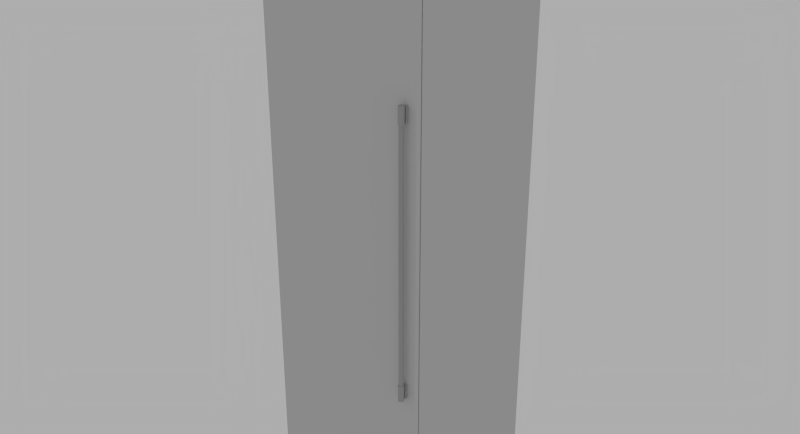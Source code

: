 # Source: Thermador_T24IR800SP.Blend  (saved by Blender 2.76.0; exported with 4.5.12 LTS)
import bpy
from mathutils import Matrix  # noqa: F401  (used for matrix-valued properties, if any)

bpy.ops.wm.read_factory_settings(use_empty=True)
scene = bpy.context.scene
scene.name = 'Scene'

# ---- collections
col_collection_1 = bpy.data.collections.new('Collection 1'); scene.collection.children.link(col_collection_1)

# ---- materials (node trees are filled in below, after node groups)
mat_4 = bpy.data.materials.new('*4')
mat_4.alpha_threshold = 0.0
mat_4.roughness = 0.5
mat_color_003_1 = bpy.data.materials.new('[Color_003]1')
mat_color_003_1.alpha_threshold = 0.0
mat_color_003_1.roughness = 0.5

# ---- node groups
ng_blendupshader = bpy.data.node_groups.new('BlendUpShader', 'ShaderNodeTree')
_s = ng_blendupshader.interface.new_socket(name='out', in_out='OUTPUT', socket_type='NodeSocketShader')
_s = ng_blendupshader.interface.new_socket(name='Color', in_out='INPUT', socket_type='NodeSocketColor')
_s.default_value = (0.4793, 0.4793, 0.4793, 1.0)
_s = ng_blendupshader.interface.new_socket(name='Transparency', in_out='INPUT', socket_type='NodeSocketFloat')
_s.subtype = 'FACTOR'
_s.default_value = 1.0
_s.min_value = 0.0
_s.max_value = 1.0
_s = ng_blendupshader.interface.new_socket(name='Roughness', in_out='INPUT', socket_type='NodeSocketFloat')
_s.subtype = 'FACTOR'
_s.min_value = 0.0
_s.max_value = 1.0
_s = ng_blendupshader.interface.new_socket(name='Normal Map', in_out='INPUT', socket_type='NodeSocketVector')
_s.min_value = -1.0
_s.max_value = 1.0
_N = ng_blendupshader.nodes; _L = ng_blendupshader.links
n0 = _N.new('ShaderNodeBsdfTransparent'); n0.name = 'Transparent BSDF'; n0.location = (-93, 23)
n1 = _N.new('ShaderNodeMixShader'); n1.name = 'Mix Shader'; n1.location = (158, -18)
n2 = _N.new('NodeGroupOutput'); n2.name = 'Group Output'; n2.location = (393, -23)
n3 = _N.new('ShaderNodeBsdfDiffuse'); n3.name = 'Diffuse BSDF'; n3.location = (-99, -140)
n4 = _N.new('NodeGroupInput'); n4.name = 'Group Input'; n4.location = (-363, -20)
_L.new(n4.outputs[1], n1.inputs[0])
_L.new(n1.outputs[0], n2.inputs[0])
_L.new(n0.outputs[0], n1.inputs[1])
_L.new(n4.outputs[0], n3.inputs[0])
_L.new(n4.outputs[2], n3.inputs[1])
_L.new(n4.outputs[3], n3.inputs[2])
_L.new(n3.outputs[0], n1.inputs[2])
n2.is_active_output = True

# ---- material node trees
mat_4.use_nodes = True; mat_4.node_tree.nodes.clear()
_N = mat_4.node_tree.nodes; _L = mat_4.node_tree.links
n0 = _N.new('ShaderNodeOutputMaterial'); n0.name = 'Material Output'; n0.location = (600, 0)
n1 = _N.new('ShaderNodeGroup'); n1.name = 'Group'; n1.location = (0, 150)
n1.node_tree = ng_blendupshader
n1.inputs[0].default_value = (0.6038, 0.6038, 0.6038, 1.0)
n1.inputs[1].default_value = 1.0
n1.inputs[2].default_value = 0.0
n1.inputs[3].default_value = (0.0, 0.0, 0.0)
_L.new(n1.outputs[0], n0.inputs[0])
n0.is_active_output = True
mat_color_003_1.use_nodes = True; mat_color_003_1.node_tree.nodes.clear()
_N = mat_color_003_1.node_tree.nodes; _L = mat_color_003_1.node_tree.links
n0 = _N.new('ShaderNodeOutputMaterial'); n0.name = 'Material Output'; n0.location = (600, 0)
n1 = _N.new('ShaderNodeGroup'); n1.name = 'Group'; n1.location = (0, 150)
n1.node_tree = ng_blendupshader
n1.inputs[0].default_value = (0.402, 0.402, 0.402, 1.0)
n1.inputs[1].default_value = 1.0
n1.inputs[2].default_value = 0.0
n1.inputs[3].default_value = (0.0, 0.0, 0.0)
_L.new(n1.outputs[0], n0.inputs[0])
n0.is_active_output = True

# ---- world
world_world = bpy.data.worlds.new('World'); scene.world = world_world
world_world.use_nodes = True; world_world.node_tree.nodes.clear()
_N = world_world.node_tree.nodes; _L = world_world.node_tree.links
n0 = _N.new('ShaderNodeOutputWorld'); n0.name = 'World Output'; n0.location = (300, 300)
n1 = _N.new('ShaderNodeBackground'); n1.name = 'Background'; n1.location = (10, 300)
n1.inputs[0].default_value = (0.42, 0.42, 0.42, 1.0)
_L.new(n1.outputs[0], n0.inputs[0])
n0.is_active_output = True
world_world.color = (0.05088, 0.05088, 0.05088)
world_world.use_sun_shadow = False
world_world.sun_shadow_jitter_overblur = 0.0
world_world.cycles.sampling_method = 'NONE'
world_world.cycles.sample_map_resolution = 256

# ---- meshes
me_base_point = bpy.data.meshes.new('Base Point')
me_base_point.from_pydata([(0.0, 0.0, 0.0)], [], [])
me_base_point.use_remesh_preserve_volume = False
me_base_point.use_remesh_preserve_attributes = False
me_base_point.use_mirror_vertex_groups = False
me_base_point.update()
me_cage = bpy.data.meshes.new('CAGE')
me_cage.from_pydata([(0.0, 0.0, 0.0), (0.0, -0.64, 0.0), (0.603, -0.64, 0.0), (0.603, 0.0, 0.0), (0.0, 0.0, 2.134), (0.0, -0.64, 2.134), (0.603, -0.64, 2.134), (0.603, 0.0, 2.134)], [], [(0, 1, 2, 3), (4, 7, 6, 5), (0, 4, 5, 1), (1, 5, 6, 2), (2, 6, 7, 3), (4, 0, 3, 7)])
me_cage.use_remesh_preserve_volume = False
me_cage.use_remesh_preserve_attributes = False
me_cage.use_mirror_vertex_groups = False
me_cage.update()
me_mesh = bpy.data.meshes.new('mesh')
me_mesh.from_pydata([(0.6057, -0.6089, 0.102), (0.002656, -0.6089, 0.102), (0.002656, -0.5899, 0.102), (0.6057, -0.5899, 0.102), (0.6057, -0.6089, 2.134), (0.002656, -0.6089, 2.134), (0.002656, -0.5899, 2.134), (0.6057, -0.5899, 2.134), (0.6057, -0.5849, 2.134), (0.6057, 0.001126, 2.134), (0.002656, 0.001126, 2.134), (0.002656, -0.5849, 2.134), (0.6057, -0.5849, 0.181), (0.6057, -0.5179, 0.181), (0.6057, -0.5179, 0.0), (0.6057, 0.001126, 0.0), (0.002656, 0.001126, 0.0), (0.002656, -0.5179, 0.0), (0.002656, -0.5179, 0.181), (0.002656, -0.5849, 0.181), (0.007656, -0.5849, 2.129), (0.6007, -0.5849, 2.129), (0.6007, -0.5849, 0.181), (0.007656, -0.5849, 0.181), (0.6007, -0.5899, 0.181), (0.007656, -0.5899, 0.181), (0.6007, -0.5899, 2.129), (0.007656, -0.5899, 2.129), (0.5755, -0.6306, 0.608), (0.5751, -0.6323, 0.608), (0.5743, -0.6339, 0.608), (0.5733, -0.6353, 0.608), (0.5721, -0.6365, 0.608), (0.5707, -0.6375, 0.608), (0.5691, -0.6383, 0.608), (0.5674, -0.6387, 0.608), (0.5657, -0.6389, 0.608), (0.5639, -0.6387, 0.608), (0.5622, -0.6383, 0.608), (0.5607, -0.6375, 0.608), (0.5592, -0.6365, 0.608), (0.558, -0.6353, 0.608), (0.557, -0.6339, 0.608), (0.5563, -0.6323, 0.608), (0.5558, -0.6306, 0.608), (0.5557, -0.6289, 0.608), (0.5558, -0.6271, 0.608), (0.5563, -0.6255, 0.608), (0.557, -0.6239, 0.608), (0.558, -0.6224, 0.608), (0.5592, -0.6212, 0.608), (0.5607, -0.6202, 0.608), (0.5622, -0.6195, 0.608), (0.5639, -0.619, 0.608), (0.5657, -0.6189, 0.608), (0.5674, -0.619, 0.608), (0.5691, -0.6195, 0.608), (0.5707, -0.6202, 0.608), (0.5721, -0.6212, 0.608), (0.5733, -0.6224, 0.608), (0.5743, -0.6239, 0.608), (0.5751, -0.6255, 0.608), (0.5755, -0.6271, 0.608), (0.5757, -0.6289, 0.608), (0.5755, -0.6306, 0.668), (0.5757, -0.6289, 0.668), (0.5755, -0.6271, 0.668), (0.5751, -0.6255, 0.668), (0.5743, -0.6239, 0.668), (0.5733, -0.6224, 0.668), (0.5721, -0.6212, 0.668), (0.5707, -0.6202, 0.668), (0.5691, -0.6195, 0.668), (0.5674, -0.619, 0.668), (0.5657, -0.6189, 0.668), (0.5639, -0.619, 0.668), (0.5622, -0.6195, 0.668), (0.5607, -0.6202, 0.668), (0.5592, -0.6212, 0.668), (0.558, -0.6224, 0.668), (0.557, -0.6239, 0.668), (0.5563, -0.6255, 0.668), (0.5558, -0.6271, 0.668), (0.5557, -0.6289, 0.668), (0.5558, -0.6306, 0.668), (0.5563, -0.6323, 0.668), (0.557, -0.6339, 0.668), (0.558, -0.6353, 0.668), (0.5592, -0.6365, 0.668), (0.5607, -0.6375, 0.668), (0.5622, -0.6383, 0.668), (0.5639, -0.6387, 0.668), (0.5657, -0.6389, 0.668), (0.5674, -0.6387, 0.668), (0.5691, -0.6383, 0.668), (0.5707, -0.6375, 0.668), (0.5721, -0.6365, 0.668), (0.5733, -0.6353, 0.668), (0.5743, -0.6339, 0.668), (0.5751, -0.6323, 0.668), (0.5735, -0.6303, 0.668), (0.5732, -0.6316, 0.668), (0.5726, -0.6329, 0.668), (0.5718, -0.634, 0.668), (0.5708, -0.635, 0.668), (0.5697, -0.6358, 0.668), (0.5684, -0.6364, 0.668), (0.567, -0.6368, 0.668), (0.5657, -0.6369, 0.668), (0.5643, -0.6368, 0.668), (0.5629, -0.6364, 0.668), (0.5617, -0.6358, 0.668), (0.5605, -0.635, 0.668), (0.5595, -0.634, 0.668), (0.5587, -0.6329, 0.668), (0.5581, -0.6316, 0.668), (0.5578, -0.6303, 0.668), (0.5577, -0.6289, 0.668), (0.5578, -0.6275, 0.668), (0.5581, -0.6261, 0.668), (0.5587, -0.6249, 0.668), (0.5595, -0.6237, 0.668), (0.5605, -0.6227, 0.668), (0.5617, -0.6219, 0.668), (0.5629, -0.6214, 0.668), (0.5643, -0.621, 0.668), (0.5657, -0.6209, 0.668), (0.567, -0.621, 0.668), (0.5684, -0.6214, 0.668), (0.5697, -0.6219, 0.668), (0.5708, -0.6227, 0.668), (0.5718, -0.6237, 0.668), (0.5726, -0.6249, 0.668), (0.5732, -0.6261, 0.668), (0.5735, -0.6275, 0.668), (0.5737, -0.6289, 0.668), (0.5735, -0.6303, 1.568), (0.5737, -0.6289, 1.568), (0.5735, -0.6275, 1.568), (0.5732, -0.6261, 1.568), (0.5726, -0.6249, 1.568), (0.5718, -0.6237, 1.568), (0.5708, -0.6227, 1.568), (0.5697, -0.6219, 1.568), (0.5684, -0.6214, 1.568), (0.567, -0.621, 1.568), (0.5657, -0.6209, 1.568), (0.5643, -0.621, 1.568), (0.5629, -0.6214, 1.568), (0.5617, -0.6219, 1.568), (0.5605, -0.6227, 1.568), (0.5595, -0.6237, 1.568), (0.5587, -0.6249, 1.568), (0.5581, -0.6261, 1.568), (0.5578, -0.6275, 1.568), (0.5577, -0.6289, 1.568), (0.5578, -0.6303, 1.568), (0.5581, -0.6316, 1.568), (0.5587, -0.6329, 1.568), (0.5595, -0.634, 1.568), (0.5605, -0.635, 1.568), (0.5617, -0.6358, 1.568), (0.5629, -0.6364, 1.568), (0.5643, -0.6368, 1.568), (0.5657, -0.6369, 1.568), (0.567, -0.6368, 1.568), (0.5684, -0.6364, 1.568), (0.5697, -0.6358, 1.568), (0.5708, -0.635, 1.568), (0.5718, -0.634, 1.568), (0.5726, -0.6329, 1.568), (0.5732, -0.6316, 1.568), (0.5755, -0.6306, 1.568), (0.5751, -0.6323, 1.568), (0.5743, -0.6339, 1.568), (0.5733, -0.6353, 1.568), (0.5721, -0.6365, 1.568), (0.5707, -0.6375, 1.568), (0.5691, -0.6383, 1.568), (0.5674, -0.6387, 1.568), (0.5657, -0.6389, 1.568), (0.5639, -0.6387, 1.568), (0.5622, -0.6383, 1.568), (0.5607, -0.6375, 1.568), (0.5592, -0.6365, 1.568), (0.558, -0.6353, 1.568), (0.557, -0.6339, 1.568), (0.5563, -0.6323, 1.568), (0.5558, -0.6306, 1.568), (0.5557, -0.6289, 1.568), (0.5558, -0.6271, 1.568), (0.5563, -0.6255, 1.568), (0.557, -0.6239, 1.568), (0.558, -0.6224, 1.568), (0.5592, -0.6212, 1.568), (0.5607, -0.6202, 1.568), (0.5622, -0.6195, 1.568), (0.5639, -0.619, 1.568), (0.5657, -0.6189, 1.568), (0.5674, -0.619, 1.568), (0.5691, -0.6195, 1.568), (0.5707, -0.6202, 1.568), (0.5721, -0.6212, 1.568), (0.5733, -0.6224, 1.568), (0.5743, -0.6239, 1.568), (0.5751, -0.6255, 1.568), (0.5755, -0.6271, 1.568), (0.5757, -0.6289, 1.568), (0.5755, -0.6306, 1.628), (0.5757, -0.6289, 1.628), (0.5755, -0.6271, 1.628), (0.5751, -0.6255, 1.628), (0.5743, -0.6239, 1.628), (0.5733, -0.6224, 1.628), (0.5721, -0.6212, 1.628), (0.5707, -0.6202, 1.628), (0.5691, -0.6195, 1.628), (0.5674, -0.619, 1.628), (0.5657, -0.6189, 1.628), (0.5639, -0.619, 1.628), (0.5622, -0.6195, 1.628), (0.5607, -0.6202, 1.628), (0.5592, -0.6212, 1.628), (0.558, -0.6224, 1.628), (0.557, -0.6239, 1.628), (0.5563, -0.6255, 1.628), (0.5558, -0.6271, 1.628), (0.5557, -0.6289, 1.628), (0.5558, -0.6306, 1.628), (0.5563, -0.6323, 1.628), (0.557, -0.6339, 1.628), (0.558, -0.6353, 1.628), (0.5592, -0.6365, 1.628), (0.5607, -0.6375, 1.628), (0.5622, -0.6383, 1.628), (0.5639, -0.6387, 1.628), (0.5657, -0.6389, 1.628), (0.5674, -0.6387, 1.628), (0.5691, -0.6383, 1.628), (0.5707, -0.6375, 1.628), (0.5721, -0.6365, 1.628), (0.5733, -0.6353, 1.628), (0.5743, -0.6339, 1.628), (0.5751, -0.6323, 1.628), (0.5757, -0.6189, 0.613), (0.5557, -0.6189, 0.613), (0.5557, -0.6089, 0.613), (0.5757, -0.6089, 0.613), (0.5557, -0.6189, 0.663), (0.5757, -0.6189, 0.663), (0.5757, -0.6089, 0.663), (0.5557, -0.6089, 0.663), (0.5757, -0.6189, 1.573), (0.5557, -0.6189, 1.573), (0.5557, -0.6089, 1.573), (0.5757, -0.6089, 1.573), (0.5557, -0.6189, 1.623), (0.5757, -0.6189, 1.623), (0.5757, -0.6089, 1.623), (0.5557, -0.6089, 1.623)], [], [(3, 0, 1, 2), (4, 5, 1, 0), (6, 2, 1, 5), (6, 7, 3, 2), (3, 7, 4, 0), (4, 7, 6, 5), (8, 9, 10, 11), (15, 9, 8, 12, 13, 14), (10, 9, 15, 16), (10, 16, 17, 18, 19, 11), (8, 11, 19, 23, 20, 21, 22, 12), (13, 12, 22, 24, 25, 23, 19, 18), (13, 18, 17, 14), (15, 14, 17, 16), (26, 21, 20, 27), (22, 21, 26, 24), (20, 23, 25, 27), (26, 27, 25, 24), (46, 47, 48, 49, 50, 51, 52, 53, 54, 55, 56, 57, 58, 59, 60, 61, 62, 63, 28, 29, 30, 31, 32, 33, 34, 35, 36, 37, 38, 39, 40, 41, 42, 43, 44, 45), (84, 85, 86, 87, 88, 89, 90, 91, 92, 93, 94, 95, 96, 97, 98, 99, 64, 65, 66, 67, 68, 69, 70, 71, 72, 73, 74, 75, 76, 77, 78, 79, 80, 81, 82, 83), (63, 65, 64, 28), (62, 66, 65, 63), (61, 67, 66, 62), (60, 68, 67, 61), (59, 69, 68, 60), (58, 70, 69, 59), (71, 70, 58, 57), (72, 71, 57, 56), (73, 72, 56, 55), (74, 73, 55, 54), (75, 74, 54, 53), (76, 75, 53, 52), (77, 76, 52, 51), (78, 77, 51, 50), (78, 50, 49, 79), (79, 49, 48, 80), (80, 48, 47, 81), (81, 47, 46, 82), (82, 46, 45, 83), (83, 45, 44, 84), (84, 44, 43, 85), (85, 43, 42, 86), (86, 42, 41, 87), (87, 41, 40, 88), (89, 88, 40, 39), (90, 89, 39, 38), (91, 90, 38, 37), (92, 91, 37, 36), (93, 92, 36, 35), (94, 93, 35, 34), (95, 94, 34, 33), (96, 95, 33, 32), (31, 97, 96, 32), (30, 98, 97, 31), (29, 99, 98, 30), (28, 64, 99, 29), (118, 119, 120, 121, 122, 123, 124, 125, 126, 127, 128, 129, 130, 131, 132, 133, 134, 135, 100, 101, 102, 103, 104, 105, 106, 107, 108, 109, 110, 111, 112, 113, 114, 115, 116, 117), (156, 157, 158, 159, 160, 161, 162, 163, 164, 165, 166, 167, 168, 169, 170, 171, 136, 137, 138, 139, 140, 141, 142, 143, 144, 145, 146, 147, 148, 149, 150, 151, 152, 153, 154, 155), (135, 137, 136, 100), (134, 138, 137, 135), (133, 139, 138, 134), (132, 140, 139, 133), (131, 141, 140, 132), (130, 142, 141, 131), (143, 142, 130, 129), (144, 143, 129, 128), (145, 144, 128, 127), (146, 145, 127, 126), (147, 146, 126, 125), (148, 147, 125, 124), (149, 148, 124, 123), (150, 149, 123, 122), (150, 122, 121, 151), (151, 121, 120, 152), (152, 120, 119, 153), (153, 119, 118, 154), (154, 118, 117, 155), (155, 117, 116, 156), (156, 116, 115, 157), (157, 115, 114, 158), (158, 114, 113, 159), (159, 113, 112, 160), (161, 160, 112, 111), (162, 161, 111, 110), (163, 162, 110, 109), (164, 163, 109, 108), (165, 164, 108, 107), (166, 165, 107, 106), (167, 166, 106, 105), (168, 167, 105, 104), (103, 169, 168, 104), (102, 170, 169, 103), (101, 171, 170, 102), (100, 136, 171, 101), (190, 191, 192, 193, 194, 195, 196, 197, 198, 199, 200, 201, 202, 203, 204, 205, 206, 207, 172, 173, 174, 175, 176, 177, 178, 179, 180, 181, 182, 183, 184, 185, 186, 187, 188, 189), (228, 229, 230, 231, 232, 233, 234, 235, 236, 237, 238, 239, 240, 241, 242, 243, 208, 209, 210, 211, 212, 213, 214, 215, 216, 217, 218, 219, 220, 221, 222, 223, 224, 225, 226, 227), (207, 209, 208, 172), (206, 210, 209, 207), (205, 211, 210, 206), (204, 212, 211, 205), (203, 213, 212, 204), (202, 214, 213, 203), (215, 214, 202, 201), (222, 194, 193, 223), (223, 193, 192, 224), (224, 192, 191, 225), (225, 191, 190, 226), (226, 190, 189, 227), (227, 189, 188, 228), (228, 188, 187, 229), (229, 187, 186, 230), (230, 186, 185, 231), (231, 185, 184, 232), (233, 232, 184, 183), (234, 233, 183, 182), (235, 234, 182, 181), (236, 235, 181, 180), (237, 236, 180, 179), (238, 237, 179, 178), (239, 238, 178, 177), (240, 239, 177, 176), (175, 241, 240, 176), (174, 242, 241, 175), (173, 243, 242, 174), (172, 208, 243, 173), (247, 244, 245, 246), (249, 250, 251, 248), (249, 248, 245, 244), (247, 250, 249, 244), (251, 250, 247, 246), (251, 246, 245, 248), (255, 252, 253, 254), (257, 258, 259, 256), (257, 256, 253, 252), (255, 258, 257, 252), (259, 258, 255, 254), (259, 254, 253, 256), (216, 215, 201, 200), (217, 216, 200, 199), (218, 217, 199, 198), (219, 218, 198, 197), (220, 219, 197, 196), (221, 220, 196, 195), (222, 221, 195, 194)])
me_mesh.polygons.foreach_set('use_smooth', [True] * 144)
me_mesh.polygons.foreach_set('material_index', [0, 0, 0, 0, 0, 0, 0, 0, 0, 0, 0, 0, 0, 0, 0, 0, 0, 0, 1, 1, 1, 1, 1, 1, 1, 1, 1, 1, 1, 1, 1, 1, 1, 1, 1, 1, 1, 1, 1, 1, 1, 1, 1, 1, 1, 1, 1, 1, 1, 1, 1, 1, 1, 1, 1, 1, 1, 1, 1, 1, 1, 1, 1, 1, 1, 1, 1, 1, 1, 1, 1, 1, 1, 1, 1, 1, 1, 1, 1, 1, 1, 1, 1, 1, 1, 1, 1, 1, 1, 1, 1, 1, 1, 1, 1, 1, 1, 1, 1, 1, 1, 1, 1, 1, 1, 1, 1, 1, 1, 1, 1, 1, 1, 1, 1, 1, 1, 1, 1, 1, 1, 1, 1, 1, 1, 1, 1, 1, 1, 1, 1, 1, 1, 1, 1, 1, 1, 1, 1, 1, 1, 1, 1, 1])
_k = set([(0, 1), (0, 3), (0, 4), (1, 2), (1, 5), (2, 3), (2, 6), (3, 7), (4, 5), (4, 7), (5, 6), (6, 7), (8, 9), (8, 11), (8, 12), (9, 10), (9, 15), (10, 11), (10, 16), (11, 19), (12, 13), (12, 22), (13, 14), (13, 18), (14, 15), (14, 17), (15, 16), (16, 17), (17, 18), (18, 19), (19, 23), (20, 21), (20, 23), (20, 27), (21, 22), (21, 26), (22, 24), (23, 25), (24, 25), (24, 26), (25, 27), (26, 27), (28, 29), (28, 63), (29, 30), (30, 31), (31, 32), (32, 33), (33, 34), (34, 35), (35, 36), (36, 37), (37, 38), (38, 39), (39, 40), (40, 41), (41, 42), (42, 43), (43, 44), (44, 45), (45, 46), (46, 47), (47, 48), (48, 49), (49, 50), (50, 51), (51, 52), (52, 53), (53, 54), (54, 55), (55, 56), (56, 57), (57, 58), (58, 59), (59, 60), (60, 61), (61, 62), (62, 63), (64, 65), (64, 99), (65, 66), (66, 67), (67, 68), (68, 69), (69, 70), (70, 71), (71, 72), (72, 73), (73, 74), (74, 75), (75, 76), (76, 77), (77, 78), (78, 79), (79, 80), (80, 81), (81, 82), (82, 83), (83, 84), (84, 85), (85, 86), (86, 87), (87, 88), (88, 89), (89, 90), (90, 91), (91, 92), (92, 93), (93, 94), (94, 95), (95, 96), (96, 97), (97, 98), (98, 99), (100, 101), (100, 135), (101, 102), (102, 103), (103, 104), (104, 105), (105, 106), (106, 107), (107, 108), (108, 109), (109, 110), (110, 111), (111, 112), (112, 113), (113, 114), (114, 115), (115, 116), (116, 117), (117, 118), (118, 119), (119, 120), (120, 121), (121, 122), (122, 123), (123, 124), (124, 125), (125, 126), (126, 127), (127, 128), (128, 129), (129, 130), (130, 131), (131, 132), (132, 133), (133, 134), (134, 135), (136, 137), (136, 171), (137, 138), (138, 139), (139, 140), (140, 141), (141, 142), (142, 143), (143, 144), (144, 145), (145, 146), (146, 147), (147, 148), (148, 149), (149, 150), (150, 151), (151, 152), (152, 153), (153, 154), (154, 155), (155, 156), (156, 157), (157, 158), (158, 159), (159, 160), (160, 161), (161, 162), (162, 163), (163, 164), (164, 165), (165, 166), (166, 167), (167, 168), (168, 169), (169, 170), (170, 171), (172, 173), (172, 207), (173, 174), (174, 175), (175, 176), (176, 177), (177, 178), (178, 179), (179, 180), (180, 181), (181, 182), (182, 183), (183, 184), (184, 185), (185, 186), (186, 187), (187, 188), (188, 189), (189, 190), (190, 191), (191, 192), (192, 193), (193, 194), (194, 195), (195, 196), (196, 197), (197, 198), (198, 199), (199, 200), (200, 201), (201, 202), (202, 203), (203, 204), (204, 205), (205, 206), (206, 207), (208, 209), (208, 243), (209, 210), (210, 211), (211, 212), (212, 213), (213, 214), (214, 215), (215, 216), (216, 217), (217, 218), (218, 219), (219, 220), (220, 221), (221, 222), (222, 223), (223, 224), (224, 225), (225, 226), (226, 227), (227, 228), (228, 229), (229, 230), (230, 231), (231, 232), (232, 233), (233, 234), (234, 235), (235, 236), (236, 237), (237, 238), (238, 239), (239, 240), (240, 241), (241, 242), (242, 243), (244, 245), (244, 247), (244, 249), (245, 246), (245, 248), (246, 247), (246, 251), (247, 250), (248, 249), (248, 251), (249, 250), (250, 251), (252, 253), (252, 255), (252, 257), (253, 254), (253, 256), (254, 255), (254, 259), (255, 258), (256, 257), (256, 259), (257, 258), (258, 259)])
me_mesh.attributes.new('sharp_edge', 'BOOLEAN', 'EDGE').data.foreach_set('value', [ (min(e.vertices), max(e.vertices)) in _k for e in me_mesh.edges])
_uv = me_mesh.uv_layers.new(name='UVMap')
_uv.uv.foreach_set('vector', [0.7197, 0.5209, 0.7249, 0.5209, 0.7249, 0.6755, 0.7197, 0.6755, 0.6547, 6.112e-08, 0.8208, 0.0, 0.8208, 0.5209, 0.6547, 0.5209, 0.992, 0.0, 0.992, 0.5209, 0.9868, 0.5209, 0.9868, 0.0, 0.4887, 0.0, 0.6547, 0.0, 0.6547, 0.5209, 0.4887, 0.5209, 0.9972, 1.91e-09, 0.9972, 0.5209, 0.992, 0.5209, 0.992, 0.0, 0.7249, 0.5209, 0.7302, 0.5209, 0.7302, 0.6755, 0.7249, 0.6755, 0.4887, 0.5209, 0.6501, 0.5209, 0.6501, 0.6755, 0.4887, 0.6755, 0.166, 0.547, 0.166, 6.112e-08, 0.3274, 0.0, 0.3274, 0.5006, 0.3089, 0.5006, 0.3089, 0.547, 0.0, 0.0, 0.166, 0.0, 0.166, 0.547, 1.489e-07, 0.547, 0.3274, 0.547, 0.3274, 1.004e-08, 0.4703, 0.0, 0.4703, 0.0464, 0.4887, 0.0464, 0.4887, 0.547, 0.8208, 0.0, 0.9868, 0.0, 0.9868, 0.5006, 0.9854, 0.5006, 0.9854, 0.001282, 0.8221, 0.001282, 0.8221, 0.5006, 0.8208, 0.5006, 0.6999, 0.5209, 0.7183, 0.5209, 0.7183, 0.5222, 0.7197, 0.5222, 0.7197, 0.6742, 0.7183, 0.6742, 0.7183, 0.6755, 0.6999, 0.6755, 0.6999, 0.5209, 0.6999, 0.6755, 0.6501, 0.6755, 0.6501, 0.5209, 0.0, 0.547, 0.1429, 0.547, 0.1429, 0.7016, 2.901e-08, 0.7016, 0.7426, 0.5209, 0.744, 0.5209, 0.744, 0.6729, 0.7426, 0.6729, 1.0, 0.0, 1.0, 0.4994, 0.9986, 0.4994, 0.9986, 0.0, 0.9986, 0.0, 0.9986, 0.4994, 0.9972, 0.4994, 0.9972, 0.0, 0.984, 1.0, 0.8208, 1.0, 0.8208, 0.5006, 0.984, 0.5006, 0.2968, 0.5514, 0.2965, 0.5517, 0.2961, 0.5519, 0.2956, 0.5521, 0.2951, 0.5521, 0.2947, 0.5521, 0.2942, 0.5521, 0.2937, 0.5519, 0.2933, 0.5517, 0.2929, 0.5514, 0.2926, 0.5511, 0.2924, 0.5507, 0.2922, 0.5503, 0.2922, 0.5498, 0.2922, 0.5494, 0.2922, 0.5489, 0.2924, 0.5485, 0.2926, 0.5481, 0.2929, 0.5478, 0.2933, 0.5475, 0.2937, 0.5473, 0.2942, 0.5471, 0.2947, 0.547, 0.2951, 0.547, 0.2956, 0.5471, 0.2961, 0.5473, 0.2965, 0.5475, 0.2968, 0.5478, 0.2972, 0.5481, 0.2974, 0.5485, 0.2976, 0.5489, 0.2976, 0.5494, 0.2976, 0.5498, 0.2976, 0.5503, 0.2974, 0.5507, 0.2972, 0.5511, 0.2882, 0.5473, 0.2887, 0.5471, 0.2892, 0.547, 0.2897, 0.547, 0.2901, 0.5471, 0.2906, 0.5473, 0.291, 0.5475, 0.2914, 0.5478, 0.2917, 0.5481, 0.2919, 0.5485, 0.2921, 0.5489, 0.2922, 0.5494, 0.2922, 0.5498, 0.2921, 0.5503, 0.2919, 0.5507, 0.2917, 0.5511, 0.2914, 0.5514, 0.291, 0.5517, 0.2906, 0.5519, 0.2901, 0.5521, 0.2897, 0.5521, 0.2892, 0.5521, 0.2887, 0.5521, 0.2882, 0.5519, 0.2878, 0.5517, 0.2875, 0.5514, 0.2872, 0.5511, 0.2869, 0.5507, 0.2868, 0.5503, 0.2867, 0.5498, 0.2867, 0.5494, 0.2868, 0.5489, 0.2869, 0.5485, 0.2872, 0.5481, 0.2875, 0.5478, 0.2878, 0.5475, 0.3295, 0.5624, 0.3295, 0.547, 0.33, 0.547, 0.33, 0.5624, 0.329, 0.5624, 0.329, 0.547, 0.3295, 0.547, 0.3295, 0.5624, 0.3285, 0.5624, 0.3285, 0.547, 0.329, 0.547, 0.329, 0.5624, 0.3281, 0.5624, 0.3281, 0.547, 0.3285, 0.547, 0.3285, 0.5624, 0.3277, 0.5624, 0.3277, 0.547, 0.3281, 0.547, 0.3281, 0.5624, 0.3274, 0.5624, 0.3274, 0.547, 0.3277, 0.547, 0.3277, 0.5624, 0.3231, 0.547, 0.3235, 0.547, 0.3235, 0.5624, 0.3231, 0.5624, 0.3227, 0.547, 0.3231, 0.547, 0.3231, 0.5624, 0.3227, 0.5624, 0.3222, 0.547, 0.3227, 0.547, 0.3227, 0.5624, 0.3222, 0.5624, 0.3217, 0.547, 0.3222, 0.547, 0.3222, 0.5624, 0.3217, 0.5624, 0.3212, 0.547, 0.3217, 0.547, 0.3217, 0.5624, 0.3212, 0.5624, 0.3208, 0.547, 0.3212, 0.547, 0.3212, 0.5624, 0.3208, 0.5624, 0.3203, 0.547, 0.3208, 0.547, 0.3208, 0.5624, 0.3203, 0.5624, 0.3199, 0.547, 0.3203, 0.547, 0.3203, 0.5624, 0.3199, 0.5624, 0.3199, 0.547, 0.3199, 0.5624, 0.3196, 0.5624, 0.3196, 0.547, 0.3122, 0.5624, 0.3122, 0.547, 0.3126, 0.547, 0.3126, 0.5624, 0.3126, 0.5624, 0.3126, 0.547, 0.313, 0.547, 0.313, 0.5624, 0.313, 0.5624, 0.313, 0.547, 0.3135, 0.547, 0.3135, 0.5624, 0.3135, 0.5624, 0.3135, 0.547, 0.314, 0.547, 0.314, 0.5624, 0.314, 0.5624, 0.314, 0.547, 0.3144, 0.547, 0.3144, 0.5624, 0.3144, 0.5624, 0.3144, 0.547, 0.3149, 0.547, 0.3149, 0.5624, 0.3149, 0.5624, 0.3149, 0.547, 0.3153, 0.547, 0.3153, 0.5624, 0.3153, 0.5624, 0.3153, 0.547, 0.3157, 0.547, 0.3157, 0.5624, 0.3274, 0.547, 0.3274, 0.5624, 0.327, 0.5624, 0.327, 0.547, 0.3266, 0.547, 0.327, 0.547, 0.327, 0.5624, 0.3266, 0.5624, 0.3262, 0.547, 0.3266, 0.547, 0.3266, 0.5624, 0.3262, 0.5624, 0.3257, 0.547, 0.3262, 0.547, 0.3262, 0.5624, 0.3257, 0.5624, 0.3253, 0.547, 0.3257, 0.547, 0.3257, 0.5624, 0.3253, 0.5624, 0.3248, 0.547, 0.3253, 0.547, 0.3253, 0.5624, 0.3248, 0.5624, 0.3243, 0.547, 0.3248, 0.547, 0.3248, 0.5624, 0.3243, 0.5624, 0.3239, 0.547, 0.3243, 0.547, 0.3243, 0.5624, 0.3239, 0.5624, 0.3235, 0.547, 0.3239, 0.547, 0.3239, 0.5624, 0.3235, 0.5624, 0.3312, 0.5624, 0.3312, 0.547, 0.3316, 0.547, 0.3316, 0.5624, 0.3309, 0.5624, 0.3309, 0.547, 0.3312, 0.547, 0.3312, 0.5624, 0.3304, 0.5624, 0.3304, 0.547, 0.3309, 0.547, 0.3309, 0.5624, 0.33, 0.5624, 0.33, 0.547, 0.3304, 0.547, 0.3304, 0.5624, 0.2748, 0.5508, 0.2744, 0.5509, 0.2741, 0.5511, 0.2737, 0.5511, 0.2733, 0.5511, 0.2729, 0.5511, 0.2726, 0.5509, 0.2722, 0.5508, 0.2719, 0.5505, 0.2717, 0.5503, 0.2715, 0.5499, 0.2714, 0.5496, 0.2713, 0.5493, 0.2713, 0.5489, 0.2714, 0.5486, 0.2715, 0.5482, 0.2717, 0.5479, 0.2719, 0.5476, 0.2722, 0.5474, 0.2726, 0.5472, 0.2729, 0.5471, 0.2733, 0.547, 0.2737, 0.547, 0.2741, 0.5471, 0.2744, 0.5472, 0.2748, 0.5474, 0.2751, 0.5476, 0.2753, 0.5479, 0.2755, 0.5482, 0.2756, 0.5486, 0.2757, 0.5489, 0.2757, 0.5493, 0.2756, 0.5496, 0.2755, 0.5499, 0.2753, 0.5503, 0.2751, 0.5505, 0.2673, 0.5503, 0.2671, 0.5499, 0.267, 0.5496, 0.2669, 0.5493, 0.2669, 0.5489, 0.267, 0.5486, 0.2671, 0.5482, 0.2673, 0.5479, 0.2676, 0.5476, 0.2679, 0.5474, 0.2682, 0.5472, 0.2685, 0.5471, 0.2689, 0.547, 0.2693, 0.547, 0.2697, 0.5471, 0.27, 0.5472, 0.2704, 0.5474, 0.2707, 0.5476, 0.2709, 0.5479, 0.2711, 0.5482, 0.2712, 0.5486, 0.2713, 0.5489, 0.2713, 0.5493, 0.2712, 0.5496, 0.2711, 0.5499, 0.2709, 0.5503, 0.2707, 0.5505, 0.2704, 0.5508, 0.27, 0.5509, 0.2697, 0.5511, 0.2693, 0.5511, 0.2689, 0.5511, 0.2685, 0.5511, 0.2682, 0.5509, 0.2679, 0.5508, 0.2676, 0.5505, 0.7352, 0.7516, 0.7352, 0.5209, 0.7356, 0.5209, 0.7356, 0.7516, 0.7349, 0.7516, 0.7349, 0.5209, 0.7352, 0.5209, 0.7352, 0.7516, 0.7345, 0.7516, 0.7345, 0.5209, 0.7349, 0.5209, 0.7349, 0.7516, 0.7341, 0.7516, 0.7341, 0.5209, 0.7345, 0.5209, 0.7345, 0.7516, 0.7338, 0.7516, 0.7338, 0.5209, 0.7341, 0.5209, 0.7341, 0.7516, 0.7336, 0.7516, 0.7336, 0.5209, 0.7338, 0.5209, 0.7338, 0.7516, 0.737, 0.7516, 0.7367, 0.7516, 0.7367, 0.5209, 0.737, 0.5209, 0.7373, 0.7516, 0.737, 0.7516, 0.737, 0.5209, 0.7373, 0.5209, 0.7377, 0.7516, 0.7373, 0.7516, 0.7373, 0.5209, 0.7377, 0.5209, 0.7381, 0.7516, 0.7377, 0.7516, 0.7377, 0.5209, 0.7381, 0.5209, 0.7385, 0.7516, 0.7381, 0.7516, 0.7381, 0.5209, 0.7385, 0.5209, 0.7388, 0.7516, 0.7385, 0.7516, 0.7385, 0.5209, 0.7388, 0.5209, 0.7392, 0.7516, 0.7388, 0.7516, 0.7388, 0.5209, 0.7392, 0.5209, 0.7395, 0.7516, 0.7392, 0.7516, 0.7392, 0.5209, 0.7395, 0.5209, 0.7395, 0.7516, 0.7395, 0.5209, 0.7398, 0.5209, 0.7398, 0.7516, 0.7398, 0.7516, 0.7398, 0.5209, 0.7401, 0.5209, 0.7401, 0.7516, 0.7401, 0.7516, 0.7401, 0.5209, 0.7404, 0.5209, 0.7404, 0.7516, 0.7404, 0.7516, 0.7404, 0.5209, 0.7408, 0.5209, 0.7408, 0.7516, 0.7408, 0.7516, 0.7408, 0.5209, 0.7412, 0.5209, 0.7412, 0.7516, 0.7412, 0.7516, 0.7412, 0.5209, 0.7416, 0.5209, 0.7416, 0.7516, 0.7416, 0.7516, 0.7416, 0.5209, 0.7419, 0.5209, 0.7419, 0.7516, 0.7419, 0.7516, 0.7419, 0.5209, 0.7423, 0.5209, 0.7423, 0.7516, 0.7423, 0.7516, 0.7423, 0.5209, 0.7426, 0.5209, 0.7426, 0.7516, 0.7302, 0.7516, 0.7302, 0.5209, 0.7304, 0.5209, 0.7304, 0.7516, 0.7308, 0.7516, 0.7304, 0.7516, 0.7304, 0.5209, 0.7308, 0.5209, 0.7311, 0.7516, 0.7308, 0.7516, 0.7308, 0.5209, 0.7311, 0.5209, 0.7315, 0.7516, 0.7311, 0.7516, 0.7311, 0.5209, 0.7315, 0.5209, 0.7319, 0.7516, 0.7315, 0.7516, 0.7315, 0.5209, 0.7319, 0.5209, 0.7322, 0.7516, 0.7319, 0.7516, 0.7319, 0.5209, 0.7322, 0.5209, 0.7326, 0.7516, 0.7322, 0.7516, 0.7322, 0.5209, 0.7326, 0.5209, 0.733, 0.7516, 0.7326, 0.7516, 0.7326, 0.5209, 0.733, 0.5209, 0.7333, 0.7516, 0.733, 0.7516, 0.733, 0.5209, 0.7333, 0.5209, 0.7336, 0.5209, 0.7336, 0.7516, 0.7333, 0.7516, 0.7333, 0.5209, 0.7363, 0.7516, 0.7363, 0.5209, 0.7367, 0.5209, 0.7367, 0.7516, 0.736, 0.7516, 0.736, 0.5209, 0.7363, 0.5209, 0.7363, 0.7516, 0.7356, 0.7516, 0.7356, 0.5209, 0.736, 0.5209, 0.736, 0.7516, 0.2804, 0.5514, 0.28, 0.5517, 0.2796, 0.5519, 0.2792, 0.5521, 0.2787, 0.5521, 0.2782, 0.5521, 0.2777, 0.5521, 0.2773, 0.5519, 0.2769, 0.5517, 0.2765, 0.5514, 0.2762, 0.5511, 0.2759, 0.5507, 0.2758, 0.5503, 0.2757, 0.5498, 0.2757, 0.5494, 0.2758, 0.5489, 0.2759, 0.5485, 0.2762, 0.5481, 0.2765, 0.5478, 0.2769, 0.5475, 0.2773, 0.5473, 0.2777, 0.5471, 0.2782, 0.547, 0.2787, 0.547, 0.2792, 0.5471, 0.2796, 0.5473, 0.28, 0.5475, 0.2804, 0.5478, 0.2807, 0.5481, 0.2809, 0.5485, 0.2811, 0.5489, 0.2812, 0.5494, 0.2812, 0.5498, 0.2811, 0.5503, 0.2809, 0.5507, 0.2807, 0.5511, 0.2828, 0.5473, 0.2832, 0.5471, 0.2837, 0.547, 0.2842, 0.547, 0.2846, 0.5471, 0.2851, 0.5473, 0.2855, 0.5475, 0.2859, 0.5478, 0.2862, 0.5481, 0.2864, 0.5485, 0.2866, 0.5489, 0.2867, 0.5494, 0.2867, 0.5498, 0.2866, 0.5503, 0.2864, 0.5507, 0.2862, 0.5511, 0.2859, 0.5514, 0.2855, 0.5517, 0.2851, 0.5519, 0.2846, 0.5521, 0.2842, 0.5521, 0.2837, 0.5521, 0.2832, 0.5521, 0.2828, 0.5519, 0.2823, 0.5517, 0.282, 0.5514, 0.2817, 0.5511, 0.2814, 0.5507, 0.2813, 0.5503, 0.2812, 0.5498, 0.2812, 0.5494, 0.2813, 0.5489, 0.2814, 0.5485, 0.2817, 0.5481, 0.282, 0.5478, 0.2823, 0.5475, 0.3337, 0.547, 0.3337, 0.5624, 0.3332, 0.5624, 0.3332, 0.547, 0.3342, 0.547, 0.3342, 0.5624, 0.3337, 0.5624, 0.3337, 0.547, 0.3346, 0.547, 0.3346, 0.5624, 0.3342, 0.5624, 0.3342, 0.547, 0.3351, 0.547, 0.3351, 0.5624, 0.3346, 0.5624, 0.3346, 0.547, 0.3355, 0.547, 0.3355, 0.5624, 0.3351, 0.5624, 0.3351, 0.547, 0.3358, 0.547, 0.3358, 0.5624, 0.3355, 0.5624, 0.3355, 0.547, 0.3192, 0.547, 0.3196, 0.547, 0.3196, 0.5624, 0.3192, 0.5624, 0.3161, 0.547, 0.3161, 0.5624, 0.3157, 0.5624, 0.3157, 0.547, 0.3087, 0.5624, 0.3087, 0.547, 0.309, 0.547, 0.309, 0.5624, 0.309, 0.5624, 0.309, 0.547, 0.3095, 0.547, 0.3095, 0.5624, 0.3095, 0.5624, 0.3095, 0.547, 0.3099, 0.547, 0.3099, 0.5624, 0.3099, 0.5624, 0.3099, 0.547, 0.3104, 0.547, 0.3104, 0.5624, 0.3104, 0.5624, 0.3104, 0.547, 0.3109, 0.547, 0.3109, 0.5624, 0.3109, 0.5624, 0.3109, 0.547, 0.3114, 0.547, 0.3114, 0.5624, 0.3114, 0.5624, 0.3114, 0.547, 0.3118, 0.547, 0.3118, 0.5624, 0.3118, 0.5624, 0.3118, 0.547, 0.3122, 0.547, 0.3122, 0.5624, 0.3358, 0.5624, 0.3358, 0.547, 0.3361, 0.547, 0.3361, 0.5624, 0.3365, 0.5624, 0.3361, 0.5624, 0.3361, 0.547, 0.3365, 0.547, 0.337, 0.5624, 0.3365, 0.5624, 0.3365, 0.547, 0.337, 0.547, 0.3374, 0.5624, 0.337, 0.5624, 0.337, 0.547, 0.3374, 0.547, 0.3379, 0.5624, 0.3374, 0.5624, 0.3374, 0.547, 0.3379, 0.547, 0.3384, 0.5624, 0.3379, 0.5624, 0.3379, 0.547, 0.3384, 0.547, 0.3389, 0.5624, 0.3384, 0.5624, 0.3384, 0.547, 0.3389, 0.547, 0.3393, 0.5624, 0.3389, 0.5624, 0.3389, 0.547, 0.3393, 0.547, 0.3397, 0.5624, 0.3393, 0.5624, 0.3393, 0.547, 0.3397, 0.547, 0.3319, 0.547, 0.3319, 0.5624, 0.3316, 0.5624, 0.3316, 0.547, 0.3323, 0.547, 0.3323, 0.5624, 0.3319, 0.5624, 0.3319, 0.547, 0.3328, 0.547, 0.3328, 0.5624, 0.3323, 0.5624, 0.3323, 0.547, 0.3332, 0.547, 0.3332, 0.5624, 0.3328, 0.5624, 0.3328, 0.547, 0.2642, 0.5522, 0.2614, 0.5522, 0.2614, 0.547, 0.2642, 0.547, 0.2642, 0.547, 0.2669, 0.547, 0.2669, 0.5522, 0.2642, 0.5522, 0.1484, 0.547, 0.1539, 0.547, 0.1539, 0.5599, 0.1484, 0.5599, 0.3059, 0.547, 0.3059, 0.5599, 0.3031, 0.5599, 0.3031, 0.547, 0.1539, 0.547, 0.1594, 0.547, 0.1594, 0.5599, 0.1539, 0.5599, 0.3059, 0.5599, 0.3059, 0.547, 0.3087, 0.547, 0.3087, 0.5599, 0.2587, 0.5522, 0.2559, 0.5522, 0.2559, 0.547, 0.2587, 0.547, 0.2587, 0.547, 0.2614, 0.547, 0.2614, 0.5522, 0.2587, 0.5522, 0.1605, 0.547, 0.166, 0.547, 0.166, 0.5599, 0.1605, 0.5599, 0.3031, 0.547, 0.3031, 0.5599, 0.3004, 0.5599, 0.3004, 0.547, 0.1429, 0.547, 0.1484, 0.547, 0.1484, 0.5599, 0.1429, 0.5599, 0.2976, 0.5599, 0.2976, 0.547, 0.3004, 0.547, 0.3004, 0.5599, 0.3188, 0.547, 0.3192, 0.547, 0.3192, 0.5624, 0.3188, 0.5624, 0.3183, 0.547, 0.3188, 0.547, 0.3188, 0.5624, 0.3183, 0.5624, 0.3178, 0.547, 0.3183, 0.547, 0.3183, 0.5624, 0.3178, 0.5624, 0.3174, 0.547, 0.3178, 0.547, 0.3178, 0.5624, 0.3174, 0.5624, 0.3169, 0.547, 0.3174, 0.547, 0.3174, 0.5624, 0.3169, 0.5624, 0.3165, 0.547, 0.3169, 0.547, 0.3169, 0.5624, 0.3165, 0.5624, 0.3161, 0.547, 0.3165, 0.547, 0.3165, 0.5624, 0.3161, 0.5624])
me_mesh.materials.append(mat_4)
me_mesh.materials.append(mat_color_003_1)
me_mesh.use_remesh_preserve_volume = False
me_mesh.use_remesh_preserve_attributes = False
me_mesh.use_mirror_vertex_groups = False
me_mesh.update()
me_mesh.normals_split_custom_set([tuple(v) for v in zip(*[iter([0.0, 0.0, -1.0, 0.0, 0.0, -1.0, 0.0, 0.0, -1.0, 0.0, 0.0, -1.0, 0.0, -1.0, 0.0, 0.0, -1.0, 0.0, 0.0, -1.0, 0.0, 0.0, -1.0, 0.0, -1.0, 0.0, 0.0, -1.0, 0.0, 0.0, -1.0, 0.0, 0.0, -1.0, 0.0, 0.0, 0.0, 1.0, 0.0, 0.0, 1.0, 0.0, 0.0, 1.0, 0.0, 0.0, 1.0, 0.0, 1.0, 0.0, 0.0, 1.0, 0.0, 0.0, 1.0, 0.0, 0.0, 1.0, 0.0, 0.0, 0.0, 0.0, 1.0, 0.0, 0.0, 1.0, 0.0, 0.0, 1.0, 0.0, 0.0, 1.0, 0.0, 0.0, 1.0, 0.0, 0.0, 1.0, 0.0, 0.0, 1.0, 0.0, 0.0, 1.0, 1.0, 9.024e-08, 0.0, 1.0, 9.024e-08, 0.0, 1.0, 9.024e-08, 0.0, 1.0, 9.024e-08, 0.0, 1.0, 9.024e-08, 0.0, 1.0, 9.024e-08, 0.0, 0.0, 1.0, 0.0, 0.0, 1.0, 0.0, 0.0, 1.0, 0.0, 0.0, 1.0, 0.0, -1.0, 0.0, 0.0, -1.0, 0.0, 0.0, -1.0, 0.0, 0.0, -1.0, 0.0, 0.0, -1.0, 0.0, 0.0, -1.0, 0.0, 0.0, 0.0, -1.0, -7.866e-07, 0.0, -1.0, -7.866e-07, 0.0, -1.0, -7.866e-07, 0.0, -1.0, -7.866e-07, 0.0, -1.0, -7.866e-07, 0.0, -1.0, -7.866e-07, 0.0, -1.0, -7.866e-07, 0.0, -1.0, -7.866e-07, 0.0, 0.0, -1.0, 0.0, 0.0, -1.0, 0.0, 0.0, -1.0, 0.0, 0.0, -1.0, 0.0, 0.0, -1.0, 0.0, 0.0, -1.0, 0.0, 0.0, -1.0, 0.0, 0.0, -1.0, 0.0, -1.0, 0.0, 0.0, -1.0, 0.0, 0.0, -1.0, 0.0, 0.0, -1.0, 0.0, 0.0, 0.0, -1.0, 0.0, 0.0, -1.0, 0.0, 0.0, -1.0, 0.0, 0.0, -1.0, 0.0, 0.0, 1.0, 0.0, 0.0, 1.0, 0.0, 0.0, 1.0, 0.0, 0.0, 1.0, 1.0, 0.0, 0.0, 1.0, 0.0, 0.0, 1.0, 0.0, 0.0, 1.0, 0.0, 0.0, -1.0, 0.0, 0.0, -1.0, 0.0, 0.0, -1.0, 0.0, 0.0, -1.0, 0.0, 0.0, 0.0, -1.0, 0.0, 0.0, -1.0, 0.0, 0.0, -1.0, 0.0, 0.0, -1.0, 0.0, 7.449e-07, 0.0, -1.0, 7.449e-07, 0.0, -1.0, 7.449e-07, 0.0, -1.0, 7.449e-07, 0.0, -1.0, 7.449e-07, 0.0, -1.0, 7.449e-07, 0.0, -1.0, 7.449e-07, 0.0, -1.0, 7.449e-07, 0.0, -1.0, 7.449e-07, 0.0, -1.0, 7.449e-07, 0.0, -1.0, 7.449e-07, 0.0, -1.0, 7.449e-07, 0.0, -1.0, 7.449e-07, 0.0, -1.0, 7.449e-07, 0.0, -1.0, 7.449e-07, 0.0, -1.0, 7.449e-07, 0.0, -1.0, 7.449e-07, 0.0, -1.0, 7.449e-07, 0.0, -1.0, 7.449e-07, 0.0, -1.0, 7.449e-07, 0.0, -1.0, 7.449e-07, 0.0, -1.0, 7.449e-07, 0.0, -1.0, 7.449e-07, 0.0, -1.0, 7.449e-07, 0.0, -1.0, 7.449e-07, 0.0, -1.0, 7.449e-07, 0.0, -1.0, 7.449e-07, 0.0, -1.0, 7.449e-07, 0.0, -1.0, 7.449e-07, 0.0, -1.0, 7.449e-07, 0.0, -1.0, 7.449e-07, 0.0, -1.0, 7.449e-07, 0.0, -1.0, 7.449e-07, 0.0, -1.0, 7.449e-07, 0.0, -1.0, 7.449e-07, 0.0, -1.0, 7.449e-07, 0.0, -1.0, -7.449e-07, 0.0, 1.0, -7.449e-07, 0.0, 1.0, -7.449e-07, 0.0, 1.0, -7.449e-07, 0.0, 1.0, -7.449e-07, 0.0, 1.0, -7.449e-07, 0.0, 1.0, -7.449e-07, 0.0, 1.0, -7.449e-07, 0.0, 1.0, -7.449e-07, 0.0, 1.0, -7.449e-07, 0.0, 1.0, -7.449e-07, 0.0, 1.0, -7.449e-07, 0.0, 1.0, -7.449e-07, 0.0, 1.0, -7.449e-07, 0.0, 1.0, -7.449e-07, 0.0, 1.0, -7.449e-07, 0.0, 1.0, -7.449e-07, 0.0, 1.0, -7.449e-07, 0.0, 1.0, -7.449e-07, 0.0, 1.0, -7.449e-07, 0.0, 1.0, -7.449e-07, 0.0, 1.0, -7.449e-07, 0.0, 1.0, -7.449e-07, 0.0, 1.0, -7.449e-07, 0.0, 1.0, -7.449e-07, 0.0, 1.0, -7.449e-07, 0.0, 1.0, -7.449e-07, 0.0, 1.0, -7.449e-07, 0.0, 1.0, -7.449e-07, 0.0, 1.0, -7.449e-07, 0.0, 1.0, -7.449e-07, 0.0, 1.0, -7.449e-07, 0.0, 1.0, -7.449e-07, 0.0, 1.0, -7.449e-07, 0.0, 1.0, -7.449e-07, 0.0, 1.0, -7.449e-07, 0.0, 1.0, 0.9959, 2.828e-06, -0.09046, 0.9959, -5.834e-06, 0.09046, 0.9808, -0.1729, 0.09025, 0.9808, -0.1729, -0.09025, 0.9808, 0.1729, -0.09025, 0.9808, 0.1729, 0.09025, 0.9959, -5.834e-06, 0.09046, 0.9959, 2.828e-06, -0.09046, 0.9358, 0.3406, -0.09051, 0.9358, 0.3406, 0.09051, 0.9808, 0.1729, 0.09025, 0.9808, 0.1729, -0.09025, 0.8624, 0.498, -0.0903, 0.8624, 0.498, 0.0903, 0.9358, 0.3406, 0.09051, 0.9358, 0.3406, -0.09051, 0.7629, 0.6401, -0.09035, 0.7629, 0.6402, 0.09035, 0.8624, 0.498, 0.0903, 0.8624, 0.498, -0.0903, 0.6402, 0.7629, -0.0903, 0.6402, 0.7629, 0.0903, 0.7629, 0.6402, 0.09035, 0.7629, 0.6401, -0.09035, 0.498, 0.8624, 0.0903, 0.6402, 0.7629, 0.0903, 0.6402, 0.7629, -0.0903, 0.498, 0.8624, -0.0903, 0.3406, 0.9358, 0.09051, 0.498, 0.8624, 0.0903, 0.498, 0.8624, -0.0903, 0.3406, 0.9358, -0.09051, 0.1729, 0.9808, 0.09025, 0.3406, 0.9358, 0.09051, 0.3406, 0.9358, -0.09051, 0.1729, 0.9808, -0.09025, 5.881e-06, 0.9959, 0.09046, 0.1729, 0.9808, 0.09025, 0.1729, 0.9808, -0.09025, -2.78e-06, 0.9959, -0.09046, -0.1729, 0.9808, 0.09025, 5.881e-06, 0.9959, 0.09046, -2.78e-06, 0.9959, -0.09046, -0.1729, 0.9808, -0.09025, -0.3406, 0.9358, 0.09051, -0.1729, 0.9808, 0.09025, -0.1729, 0.9808, -0.09025, -0.3406, 0.9358, -0.09051, -0.498, 0.8624, 0.0903, -0.3406, 0.9358, 0.09051, -0.3406, 0.9358, -0.09051, -0.498, 0.8625, -0.0903, -0.6402, 0.7629, 0.09035, -0.498, 0.8624, 0.0903, -0.498, 0.8625, -0.0903, -0.6401, 0.7629, -0.09035, -0.6402, 0.7629, 0.09035, -0.6401, 0.7629, -0.09035, -0.7629, 0.6402, -0.09035, -0.7629, 0.6402, 0.09035, -0.7629, 0.6402, 0.09035, -0.7629, 0.6402, -0.09035, -0.8624, 0.498, -0.0903, -0.8624, 0.498, 0.0903, -0.8624, 0.498, 0.0903, -0.8624, 0.498, -0.0903, -0.9358, 0.3406, -0.09051, -0.9358, 0.3406, 0.09051, -0.9358, 0.3406, 0.09051, -0.9358, 0.3406, -0.09051, -0.9808, 0.1729, -0.09025, -0.9808, 0.1729, 0.09025, -0.9808, 0.1729, 0.09025, -0.9808, 0.1729, -0.09025, -0.9959, -5.834e-06, -0.09046, -0.9959, 2.828e-06, 0.09046, -0.9959, 2.828e-06, 0.09046, -0.9959, -5.834e-06, -0.09046, -0.9808, -0.1729, -0.09025, -0.9808, -0.1729, 0.09025, -0.9808, -0.1729, 0.09025, -0.9808, -0.1729, -0.09025, -0.9358, -0.3406, -0.09051, -0.9358, -0.3406, 0.09051, -0.9358, -0.3406, 0.09051, -0.9358, -0.3406, -0.09051, -0.8624, -0.498, -0.0903, -0.8624, -0.498, 0.0903, -0.8624, -0.498, 0.0903, -0.8624, -0.498, -0.0903, -0.7629, -0.6402, -0.09035, -0.7629, -0.6402, 0.09035, -0.7629, -0.6402, 0.09035, -0.7629, -0.6402, -0.09035, -0.6402, -0.7629, -0.09035, -0.6401, -0.7629, 0.09035, -0.498, -0.8625, 0.0903, -0.6401, -0.7629, 0.09035, -0.6402, -0.7629, -0.09035, -0.4981, -0.8624, -0.0903, -0.3406, -0.9358, 0.09051, -0.498, -0.8625, 0.0903, -0.4981, -0.8624, -0.0903, -0.3406, -0.9358, -0.09051, -0.1729, -0.9808, 0.09025, -0.3406, -0.9358, 0.09051, -0.3406, -0.9358, -0.09051, -0.1729, -0.9808, -0.09025, -2.78e-06, -0.9959, 0.09046, -0.1729, -0.9808, 0.09025, -0.1729, -0.9808, -0.09025, 5.881e-06, -0.9959, -0.09046, 0.1729, -0.9808, 0.09025, -2.78e-06, -0.9959, 0.09046, 5.881e-06, -0.9959, -0.09046, 0.1729, -0.9808, -0.09025, 0.3406, -0.9358, 0.09051, 0.1729, -0.9808, 0.09025, 0.1729, -0.9808, -0.09025, 0.3406, -0.9358, -0.09051, 0.498, -0.8624, 0.0903, 0.3406, -0.9358, 0.09051, 0.3406, -0.9358, -0.09051, 0.498, -0.8624, -0.0903, 0.6402, -0.7629, 0.0903, 0.498, -0.8624, 0.0903, 0.498, -0.8624, -0.0903, 0.6402, -0.7629, -0.0903, 0.7629, -0.6402, -0.09035, 0.7629, -0.6401, 0.09035, 0.6402, -0.7629, 0.0903, 0.6402, -0.7629, -0.0903, 0.8624, -0.498, -0.0903, 0.8624, -0.498, 0.0903, 0.7629, -0.6401, 0.09035, 0.7629, -0.6402, -0.09035, 0.9358, -0.3406, -0.09051, 0.9358, -0.3406, 0.09051, 0.8624, -0.498, 0.0903, 0.8624, -0.498, -0.0903, 0.9808, -0.1729, -0.09025, 0.9808, -0.1729, 0.09025, 0.9358, -0.3406, 0.09051, 0.9358, -0.3406, -0.09051, -1.746e-06, 0.0, -1.0, -1.746e-06, 0.0, -1.0, -1.746e-06, 0.0, -1.0, -1.746e-06, 0.0, -1.0, -1.746e-06, 0.0, -1.0, -1.746e-06, 0.0, -1.0, -1.746e-06, 0.0, -1.0, -1.746e-06, 0.0, -1.0, -1.746e-06, 0.0, -1.0, -1.746e-06, 0.0, -1.0, -1.746e-06, 0.0, -1.0, -1.746e-06, 0.0, -1.0, -1.746e-06, 0.0, -1.0, -1.746e-06, 0.0, -1.0, -1.746e-06, 0.0, -1.0, -1.746e-06, 0.0, -1.0, -1.746e-06, 0.0, -1.0, -1.746e-06, 0.0, -1.0, -1.746e-06, 0.0, -1.0, -1.746e-06, 0.0, -1.0, -1.746e-06, 0.0, -1.0, -1.746e-06, 0.0, -1.0, -1.746e-06, 0.0, -1.0, -1.746e-06, 0.0, -1.0, -1.746e-06, 0.0, -1.0, -1.746e-06, 0.0, -1.0, -1.746e-06, 0.0, -1.0, -1.746e-06, 0.0, -1.0, -1.746e-06, 0.0, -1.0, -1.746e-06, 0.0, -1.0, -1.746e-06, 0.0, -1.0, -1.746e-06, 0.0, -1.0, -1.746e-06, 0.0, -1.0, -1.746e-06, 0.0, -1.0, -1.746e-06, 0.0, -1.0, -1.746e-06, 0.0, -1.0, 2.328e-06, 0.0, 1.0, 2.328e-06, 0.0, 1.0, 2.328e-06, 0.0, 1.0, 2.328e-06, 0.0, 1.0, 2.328e-06, 0.0, 1.0, 2.328e-06, 0.0, 1.0, 2.328e-06, 0.0, 1.0, 2.328e-06, 0.0, 1.0, 2.328e-06, 0.0, 1.0, 2.328e-06, 0.0, 1.0, 2.328e-06, 0.0, 1.0, 2.328e-06, 0.0, 1.0, 2.328e-06, 0.0, 1.0, 2.328e-06, 0.0, 1.0, 2.328e-06, 0.0, 1.0, 2.328e-06, 0.0, 1.0, 2.328e-06, 0.0, 1.0, 2.328e-06, 0.0, 1.0, 2.328e-06, 0.0, 1.0, 2.328e-06, 0.0, 1.0, 2.328e-06, 0.0, 1.0, 2.328e-06, 0.0, 1.0, 2.328e-06, 0.0, 1.0, 2.328e-06, 0.0, 1.0, 2.328e-06, 0.0, 1.0, 2.328e-06, 0.0, 1.0, 2.328e-06, 0.0, 1.0, 2.328e-06, 0.0, 1.0, 2.328e-06, 0.0, 1.0, 2.328e-06, 0.0, 1.0, 2.328e-06, 0.0, 1.0, 2.328e-06, 0.0, 1.0, 2.328e-06, 0.0, 1.0, 2.328e-06, 0.0, 1.0, 2.328e-06, 0.0, 1.0, 2.328e-06, 0.0, 1.0, 0.9959, 4.343e-06, -0.09071, 0.9959, -4.343e-06, 0.09071, 0.9808, -0.1728, 0.08984, 0.9809, -0.1728, -0.08984, 0.9808, 0.1728, -0.08984, 0.9809, 0.1728, 0.08984, 0.9959, -4.343e-06, 0.09071, 0.9959, 4.343e-06, -0.09071, 0.9358, 0.3405, -0.09092, 0.9358, 0.3405, 0.09092, 0.9809, 0.1728, 0.08984, 0.9808, 0.1728, -0.08984, 0.8623, 0.4982, -0.0903, 0.8623, 0.4982, 0.0903, 0.9358, 0.3405, 0.09092, 0.9358, 0.3405, -0.09092, 0.7628, 0.6402, -0.09025, 0.7629, 0.6402, 0.09025, 0.8623, 0.4982, 0.0903, 0.8623, 0.4982, -0.0903, 0.6402, 0.7629, -0.09025, 0.6402, 0.7629, 0.09025, 0.7629, 0.6402, 0.09025, 0.7628, 0.6402, -0.09025, 0.4982, 0.8623, 0.0903, 0.6402, 0.7629, 0.09025, 0.6402, 0.7629, -0.09025, 0.4982, 0.8623, -0.0903, 0.3405, 0.9358, 0.09092, 0.4982, 0.8623, 0.0903, 0.4982, 0.8623, -0.0903, 0.3405, 0.9358, -0.09092, 0.1728, 0.9809, 0.08984, 0.3405, 0.9358, 0.09092, 0.3405, 0.9358, -0.09092, 0.1728, 0.9808, -0.08984, 4.346e-06, 0.9959, 0.09076, 0.1728, 0.9809, 0.08984, 0.1728, 0.9808, -0.08984, -4.346e-06, 0.9959, -0.09076, -0.1728, 0.9808, 0.08984, 4.346e-06, 0.9959, 0.09076, -4.346e-06, 0.9959, -0.09076, -0.1728, 0.9809, -0.08984, -0.3405, 0.9358, 0.09092, -0.1728, 0.9808, 0.08984, -0.1728, 0.9809, -0.08984, -0.3405, 0.9358, -0.09092, -0.4982, 0.8623, 0.0903, -0.3405, 0.9358, 0.09092, -0.3405, 0.9358, -0.09092, -0.4982, 0.8623, -0.0903, -0.6402, 0.7629, 0.09025, -0.4982, 0.8623, 0.0903, -0.4982, 0.8623, -0.0903, -0.6402, 0.7629, -0.09025, -0.6402, 0.7629, 0.09025, -0.6402, 0.7629, -0.09025, -0.7629, 0.6402, -0.09025, -0.7628, 0.6402, 0.09025, -0.7628, 0.6402, 0.09025, -0.7629, 0.6402, -0.09025, -0.8623, 0.4982, -0.0903, -0.8623, 0.4982, 0.0903, -0.8623, 0.4982, 0.0903, -0.8623, 0.4982, -0.0903, -0.9358, 0.3405, -0.09092, -0.9358, 0.3405, 0.09092, -0.9358, 0.3405, 0.09092, -0.9358, 0.3405, -0.09092, -0.9809, 0.1728, -0.08984, -0.9808, 0.1728, 0.08984, -0.9808, 0.1728, 0.08984, -0.9809, 0.1728, -0.08984, -0.9959, -4.343e-06, -0.09071, -0.9959, 4.343e-06, 0.09071, -0.9959, 4.343e-06, 0.09071, -0.9959, -4.343e-06, -0.09071, -0.9808, -0.1728, -0.08984, -0.9809, -0.1728, 0.08984, -0.9809, -0.1728, 0.08984, -0.9808, -0.1728, -0.08984, -0.9358, -0.3405, -0.09092, -0.9358, -0.3405, 0.09092, -0.9358, -0.3405, 0.09092, -0.9358, -0.3405, -0.09092, -0.8623, -0.4982, -0.0903, -0.8623, -0.4982, 0.0903, -0.8623, -0.4982, 0.0903, -0.8623, -0.4982, -0.0903, -0.7628, -0.6402, -0.09025, -0.7628, -0.6403, 0.09025, -0.7628, -0.6403, 0.09025, -0.7628, -0.6402, -0.09025, -0.6402, -0.7629, -0.09025, -0.6402, -0.7629, 0.09025, -0.4982, -0.8623, 0.0903, -0.6402, -0.7629, 0.09025, -0.6402, -0.7629, -0.09025, -0.4982, -0.8623, -0.0903, -0.3405, -0.9358, 0.09092, -0.4982, -0.8623, 0.0903, -0.4982, -0.8623, -0.0903, -0.3405, -0.9358, -0.09092, -0.1728, -0.9809, 0.08984, -0.3405, -0.9358, 0.09092, -0.3405, -0.9358, -0.09092, -0.1728, -0.9808, -0.08984, -4.343e-06, -0.9959, 0.09071, -0.1728, -0.9809, 0.08984, -0.1728, -0.9808, -0.08984, 4.343e-06, -0.9959, -0.09071, 0.1728, -0.9808, 0.08984, -4.343e-06, -0.9959, 0.09071, 4.343e-06, -0.9959, -0.09071, 0.1728, -0.9809, -0.08984, 0.3405, -0.9358, 0.09092, 0.1728, -0.9808, 0.08984, 0.1728, -0.9809, -0.08984, 0.3405, -0.9358, -0.09092, 0.4982, -0.8623, 0.0903, 0.3405, -0.9358, 0.09092, 0.3405, -0.9358, -0.09092, 0.4982, -0.8623, -0.0903, 0.6402, -0.7629, 0.09025, 0.4982, -0.8623, 0.0903, 0.4982, -0.8623, -0.0903, 0.6402, -0.7629, -0.09025, 0.7628, -0.6403, -0.09025, 0.7628, -0.6402, 0.09025, 0.6402, -0.7629, 0.09025, 0.6402, -0.7629, -0.09025, 0.8623, -0.4982, -0.0903, 0.8623, -0.4982, 0.0903, 0.7628, -0.6402, 0.09025, 0.7628, -0.6403, -0.09025, 0.9358, -0.3405, -0.09092, 0.9358, -0.3405, 0.09092, 0.8623, -0.4982, 0.0903, 0.8623, -0.4982, -0.0903, 0.9809, -0.1728, -0.08984, 0.9808, -0.1728, 0.08984, 0.9358, -0.3405, 0.09092, 0.9358, -0.3405, -0.09092, 0.0, 0.0, -1.0, 0.0, 0.0, -1.0, 0.0, 0.0, -1.0, 0.0, 0.0, -1.0, 0.0, 0.0, -1.0, 0.0, 0.0, -1.0, 0.0, 0.0, -1.0, 0.0, 0.0, -1.0, 0.0, 0.0, -1.0, 0.0, 0.0, -1.0, 0.0, 0.0, -1.0, 0.0, 0.0, -1.0, 0.0, 0.0, -1.0, 0.0, 0.0, -1.0, 0.0, 0.0, -1.0, 0.0, 0.0, -1.0, 0.0, 0.0, -1.0, 0.0, 0.0, -1.0, 0.0, 0.0, -1.0, 0.0, 0.0, -1.0, 0.0, 0.0, -1.0, 0.0, 0.0, -1.0, 0.0, 0.0, -1.0, 0.0, 0.0, -1.0, 0.0, 0.0, -1.0, 0.0, 0.0, -1.0, 0.0, 0.0, -1.0, 0.0, 0.0, -1.0, 0.0, 0.0, -1.0, 0.0, 0.0, -1.0, 0.0, 0.0, -1.0, 0.0, 0.0, -1.0, 0.0, 0.0, -1.0, 0.0, 0.0, -1.0, 0.0, 0.0, -1.0, 0.0, 0.0, -1.0, -2.235e-06, 0.0, 1.0, -2.235e-06, 0.0, 1.0, -2.235e-06, 0.0, 1.0, -2.235e-06, 0.0, 1.0, -2.235e-06, 0.0, 1.0, -2.235e-06, 0.0, 1.0, -2.235e-06, 0.0, 1.0, -2.235e-06, 0.0, 1.0, -2.235e-06, 0.0, 1.0, -2.235e-06, 0.0, 1.0, -2.235e-06, 0.0, 1.0, -2.235e-06, 0.0, 1.0, -2.235e-06, 0.0, 1.0, -2.235e-06, 0.0, 1.0, -2.235e-06, 0.0, 1.0, -2.235e-06, 0.0, 1.0, -2.235e-06, 0.0, 1.0, -2.235e-06, 0.0, 1.0, -2.235e-06, 0.0, 1.0, -2.235e-06, 0.0, 1.0, -2.235e-06, 0.0, 1.0, -2.235e-06, 0.0, 1.0, -2.235e-06, 0.0, 1.0, -2.235e-06, 0.0, 1.0, -2.235e-06, 0.0, 1.0, -2.235e-06, 0.0, 1.0, -2.235e-06, 0.0, 1.0, -2.235e-06, 0.0, 1.0, -2.235e-06, 0.0, 1.0, -2.235e-06, 0.0, 1.0, -2.235e-06, 0.0, 1.0, -2.235e-06, 0.0, 1.0, -2.235e-06, 0.0, 1.0, -2.235e-06, 0.0, 1.0, -2.235e-06, 0.0, 1.0, -2.235e-06, 0.0, 1.0, 0.9959, 2.78e-06, -0.09046, 0.9959, -5.881e-06, 0.09046, 0.9808, -0.1729, 0.09025, 0.9808, -0.1729, -0.09025, 0.9808, 0.1729, -0.09025, 0.9808, 0.1729, 0.09025, 0.9959, -5.881e-06, 0.09046, 0.9959, 2.78e-06, -0.09046, 0.9358, 0.3406, -0.09051, 0.9358, 0.3406, 0.09051, 0.9808, 0.1729, 0.09025, 0.9808, 0.1729, -0.09025, 0.8624, 0.498, -0.0903, 0.8624, 0.498, 0.0903, 0.9358, 0.3406, 0.09051, 0.9358, 0.3406, -0.09051, 0.7629, 0.6402, -0.09035, 0.7629, 0.6402, 0.09035, 0.8624, 0.498, 0.0903, 0.8624, 0.498, -0.0903, 0.6402, 0.7629, -0.0903, 0.6402, 0.7629, 0.0903, 0.7629, 0.6402, 0.09035, 0.7629, 0.6402, -0.09035, 0.498, 0.8624, 0.0903, 0.6402, 0.7629, 0.0903, 0.6402, 0.7629, -0.0903, 0.498, 0.8624, -0.0903, -0.6402, 0.7629, 0.09035, -0.6402, 0.7629, -0.09035, -0.7629, 0.6402, -0.09035, -0.7629, 0.6402, 0.09035, -0.7629, 0.6402, 0.09035, -0.7629, 0.6402, -0.09035, -0.8624, 0.498, -0.0903, -0.8624, 0.498, 0.0903, -0.8624, 0.498, 0.0903, -0.8624, 0.498, -0.0903, -0.9358, 0.3406, -0.09051, -0.9358, 0.3406, 0.09051, -0.9358, 0.3406, 0.09051, -0.9358, 0.3406, -0.09051, -0.9808, 0.1729, -0.09025, -0.9808, 0.1729, 0.09025, -0.9808, 0.1729, 0.09025, -0.9808, 0.1729, -0.09025, -0.9959, -5.881e-06, -0.09046, -0.9959, 2.78e-06, 0.09046, -0.9959, 2.78e-06, 0.09046, -0.9959, -5.881e-06, -0.09046, -0.9808, -0.1729, -0.09025, -0.9808, -0.1729, 0.09025, -0.9808, -0.1729, 0.09025, -0.9808, -0.1729, -0.09025, -0.9358, -0.3406, -0.09051, -0.9358, -0.3406, 0.09051, -0.9358, -0.3406, 0.09051, -0.9358, -0.3406, -0.09051, -0.8624, -0.498, -0.0903, -0.8624, -0.498, 0.0903, -0.8624, -0.498, 0.0903, -0.8624, -0.498, -0.0903, -0.7629, -0.6402, -0.09035, -0.7629, -0.6402, 0.09035, -0.7629, -0.6402, 0.09035, -0.7629, -0.6402, -0.09035, -0.6402, -0.7629, -0.09035, -0.6402, -0.7629, 0.09035, -0.498, -0.8624, 0.0903, -0.6402, -0.7629, 0.09035, -0.6402, -0.7629, -0.09035, -0.498, -0.8624, -0.0903, -0.3406, -0.9358, 0.09051, -0.498, -0.8624, 0.0903, -0.498, -0.8624, -0.0903, -0.3406, -0.9358, -0.09051, -0.1729, -0.9808, 0.09025, -0.3406, -0.9358, 0.09051, -0.3406, -0.9358, -0.09051, -0.1729, -0.9808, -0.09025, -2.78e-06, -0.9959, 0.09046, -0.1729, -0.9808, 0.09025, -0.1729, -0.9808, -0.09025, 5.881e-06, -0.9959, -0.09046, 0.1729, -0.9808, 0.09025, -2.78e-06, -0.9959, 0.09046, 5.881e-06, -0.9959, -0.09046, 0.1729, -0.9808, -0.09025, 0.3406, -0.9358, 0.09051, 0.1729, -0.9808, 0.09025, 0.1729, -0.9808, -0.09025, 0.3406, -0.9358, -0.09051, 0.498, -0.8624, 0.0903, 0.3406, -0.9358, 0.09051, 0.3406, -0.9358, -0.09051, 0.498, -0.8624, -0.0903, 0.6402, -0.7629, 0.0903, 0.498, -0.8624, 0.0903, 0.498, -0.8624, -0.0903, 0.6402, -0.7629, -0.0903, 0.7629, -0.6402, -0.09035, 0.7629, -0.6402, 0.09035, 0.6402, -0.7629, 0.0903, 0.6402, -0.7629, -0.0903, 0.8624, -0.498, -0.0903, 0.8624, -0.498, 0.0903, 0.7629, -0.6402, 0.09035, 0.7629, -0.6402, -0.09035, 0.9358, -0.3406, -0.09051, 0.9358, -0.3406, 0.09051, 0.8624, -0.498, 0.0903, 0.8624, -0.498, -0.0903, 0.9808, -0.1729, -0.09025, 0.9808, -0.1729, 0.09025, 0.9358, -0.3406, 0.09051, 0.9358, -0.3406, -0.09051, 0.0, 0.0, -1.0, 0.0, 0.0, -1.0, 0.0, 0.0, -1.0, 0.0, 0.0, -1.0, 0.0, 0.0, 1.0, 0.0, 0.0, 1.0, 0.0, 0.0, 1.0, 0.0, 0.0, 1.0, 0.0, -1.0, 0.0, 0.0, -1.0, 0.0, 0.0, -1.0, 0.0, 0.0, -1.0, 0.0, 1.0, 0.0, 0.0, 1.0, 0.0, 0.0, 1.0, 0.0, 0.0, 1.0, 0.0, 0.0, 0.0, 1.0, 0.0, 0.0, 1.0, 0.0, 0.0, 1.0, 0.0, 0.0, 1.0, 0.0, -1.0, 0.0, 0.0, -1.0, 0.0, 0.0, -1.0, 0.0, 0.0, -1.0, 0.0, 0.0, 0.0, 0.0, -1.0, 0.0, 0.0, -1.0, 0.0, 0.0, -1.0, 0.0, 0.0, -1.0, 0.0, 0.0, 1.0, 0.0, 0.0, 1.0, 0.0, 0.0, 1.0, 0.0, 0.0, 1.0, 0.0, -1.0, 0.0, 0.0, -1.0, 0.0, 0.0, -1.0, 0.0, 0.0, -1.0, 0.0, 1.0, 0.0, 0.0, 1.0, 0.0, 0.0, 1.0, 0.0, 0.0, 1.0, 0.0, 0.0, 0.0, 1.0, 0.0, 0.0, 1.0, 0.0, 0.0, 1.0, 0.0, 0.0, 1.0, 0.0, -1.0, 0.0, 0.0, -1.0, 0.0, 0.0, -1.0, 0.0, 0.0, -1.0, 0.0, 0.0, 0.3406, 0.9358, 0.09051, 0.498, 0.8624, 0.0903, 0.498, 0.8624, -0.0903, 0.3406, 0.9358, -0.09051, 0.1729, 0.9808, 0.09025, 0.3406, 0.9358, 0.09051, 0.3406, 0.9358, -0.09051, 0.1729, 0.9808, -0.09025, 5.881e-06, 0.9959, 0.09046, 0.1729, 0.9808, 0.09025, 0.1729, 0.9808, -0.09025, -2.78e-06, 0.9959, -0.09046, -0.1729, 0.9808, 0.09025, 5.881e-06, 0.9959, 0.09046, -2.78e-06, 0.9959, -0.09046, -0.1729, 0.9808, -0.09025, -0.3406, 0.9358, 0.09051, -0.1729, 0.9808, 0.09025, -0.1729, 0.9808, -0.09025, -0.3406, 0.9358, -0.09051, -0.498, 0.8624, 0.0903, -0.3406, 0.9358, 0.09051, -0.3406, 0.9358, -0.09051, -0.498, 0.8624, -0.0903, -0.6402, 0.7629, 0.09035, -0.498, 0.8624, 0.0903, -0.498, 0.8624, -0.0903, -0.6402, 0.7629, -0.09035])] * 3)])

# ---- objects
ob_bpassembly_new_assembly = bpy.data.objects.new('BPASSEMBLY.New Assembly', me_base_point)
ob_vpdimz_new_assembly = bpy.data.objects.new('VPDIMZ.New Assembly', None)
ob_vpdimy_new_assembly = bpy.data.objects.new('VPDIMY.New Assembly', None)
ob_vpdimx_new_assembly = bpy.data.objects.new('VPDIMX.New Assembly', None)
ob_cage = bpy.data.objects.new('CAGE', me_cage)
ob_thermador_t24ir800sp = bpy.data.objects.new('Thermador T24IR800SP', me_mesh)

# ---- transforms, parenting, visibility, modifiers, constraints
ob_bpassembly_new_assembly.location = (0.0, 0.0, 0.0)
ob_bpassembly_new_assembly.lineart.crease_threshold = 0.0
ob_vpdimz_new_assembly.parent = ob_bpassembly_new_assembly
ob_vpdimz_new_assembly.location = (0.0, 0.0, 2.134)
ob_vpdimz_new_assembly.lock_location = (True, True, False)
ob_vpdimz_new_assembly.empty_display_size = 0.3048
ob_vpdimz_new_assembly.empty_image_offset = (0.0, 0.0)
ob_vpdimz_new_assembly.lineart.crease_threshold = 0.0
ob_vpdimy_new_assembly.parent = ob_bpassembly_new_assembly
ob_vpdimy_new_assembly.location = (0.0, -0.64, 0.0)
ob_vpdimy_new_assembly.lock_location = (True, False, True)
ob_vpdimy_new_assembly.empty_display_size = 0.3048
ob_vpdimy_new_assembly.empty_image_offset = (0.0, 0.0)
ob_vpdimy_new_assembly.lineart.crease_threshold = 0.0
ob_vpdimx_new_assembly.parent = ob_bpassembly_new_assembly
ob_vpdimx_new_assembly.location = (0.603, 0.0, 0.0)
ob_vpdimx_new_assembly.lock_location = (False, True, True)
ob_vpdimx_new_assembly.empty_display_size = 0.3048
ob_vpdimx_new_assembly.empty_image_offset = (0.0, 0.0)
ob_vpdimx_new_assembly.lineart.crease_threshold = 0.0
ob_cage.parent = ob_bpassembly_new_assembly
ob_cage.location = (0.0, 0.0, 0.0)
ob_cage.lock_location = (True, True, True)
ob_cage.lock_rotation = (True, True, True)
ob_cage.hide_render = True
ob_cage.visible_camera = False
ob_cage.visible_diffuse = False
ob_cage.visible_glossy = False
ob_cage.visible_transmission = False
ob_cage.visible_shadow = False
ob_cage.display_type = 'WIRE'
ob_cage.lineart.crease_threshold = 0.0
_vg = ob_cage.vertex_groups.new(name='X Dimension')
_vg = ob_cage.vertex_groups.new(name='Y Dimension')
_vg = ob_cage.vertex_groups.new(name='Z Dimension')
_m = ob_cage.modifiers.new('Hook-VPDIMX.New Assembly', 'HOOK')
_m.center = (0.603, 0.0, 0.0)
_m.matrix_inverse = ((1.0, 0.0, 0.0, -0.603), (0.0, 1.0, 0.0, 0.0), (0.0, 0.0, 1.0, 0.0), (0.0, 0.0, 0.0, 1.0))
_m.object = ob_vpdimx_new_assembly
_m = ob_cage.modifiers.new('Hook-VPDIMY.New Assembly', 'HOOK')
_m.center = (0.0, -0.64, 0.0)
_m.matrix_inverse = ((1.0, 0.0, 0.0, 0.0), (0.0, 1.0, 0.0, 0.64), (0.0, 0.0, 1.0, 0.0), (0.0, 0.0, 0.0, 1.0))
_m.object = ob_vpdimy_new_assembly
_m = ob_cage.modifiers.new('Hook-VPDIMZ.New Assembly', 'HOOK')
_m.center = (0.0, 0.0, 2.134)
_m.matrix_inverse = ((1.0, 0.0, 0.0, 0.0), (0.0, 1.0, 0.0, 0.0), (0.0, 0.0, 1.0, -2.134), (0.0, 0.0, 0.0, 1.0))
_m.object = ob_vpdimz_new_assembly
ob_thermador_t24ir800sp.parent = ob_bpassembly_new_assembly
ob_thermador_t24ir800sp.location = (0.0, 0.0, 0.0)
ob_thermador_t24ir800sp.rotation_mode = 'QUATERNION'
ob_thermador_t24ir800sp.rotation_quaternion = (1.0, 0.0, 0.0, 0.0)
ob_thermador_t24ir800sp.lineart.crease_threshold = 0.0
_m = ob_thermador_t24ir800sp.modifiers.new('EdgeSplit', 'EDGE_SPLIT')

# ---- collection membership
col_collection_1.objects.link(ob_bpassembly_new_assembly)
col_collection_1.objects.link(ob_vpdimz_new_assembly)
col_collection_1.objects.link(ob_vpdimy_new_assembly)
col_collection_1.objects.link(ob_vpdimx_new_assembly)
col_collection_1.objects.link(ob_cage)
col_collection_1.objects.link(ob_thermador_t24ir800sp)

# ---- scene / render settings (as saved in the file)
scene.frame_start = 1; scene.frame_end = 250; scene.frame_set(154)
scene.render.engine = 'CYCLES'
scene.render.resolution_x = 2096
scene.render.resolution_y = 1136
scene.render.dither_intensity = 0.0
scene.render.film_transparent = True
scene.render.use_overwrite = False
scene.cycles.use_denoising = False
scene.cycles.samples = 100
scene.cycles.sampling_pattern = 'TABULATED_SOBOL'
scene.cycles.light_sampling_threshold = 0.0
scene.cycles.use_adaptive_sampling = False
scene.cycles.use_light_tree = False
scene.cycles.caustics_reflective = False
scene.cycles.caustics_refractive = False
scene.cycles.blur_glossy = 0.5
scene.cycles.pixel_filter_type = 'GAUSSIAN'
scene.cycles.sample_clamp_indirect = 0.0
scene.view_settings.view_transform = 'Standard'
bpy.context.view_layer.update()

# ---- added for rendering (the .blend has no active camera): camera
cam_auto = bpy.data.cameras.new('AutoCamera')
cam_auto.lens = 50.0
cam_auto.sensor_width = 36.0
cam_auto.clip_end = 1000.0
ob_auto_camera = bpy.data.objects.new('AutoCamera', cam_auto)
scene.collection.objects.link(ob_auto_camera)
ob_auto_camera.location = (2.43895, -2.88222, 2.7759)
ob_auto_camera.rotation_euler = (1.09748, -7.21219e-08, 0.694738)
scene.camera = ob_auto_camera
bpy.context.view_layer.update()
